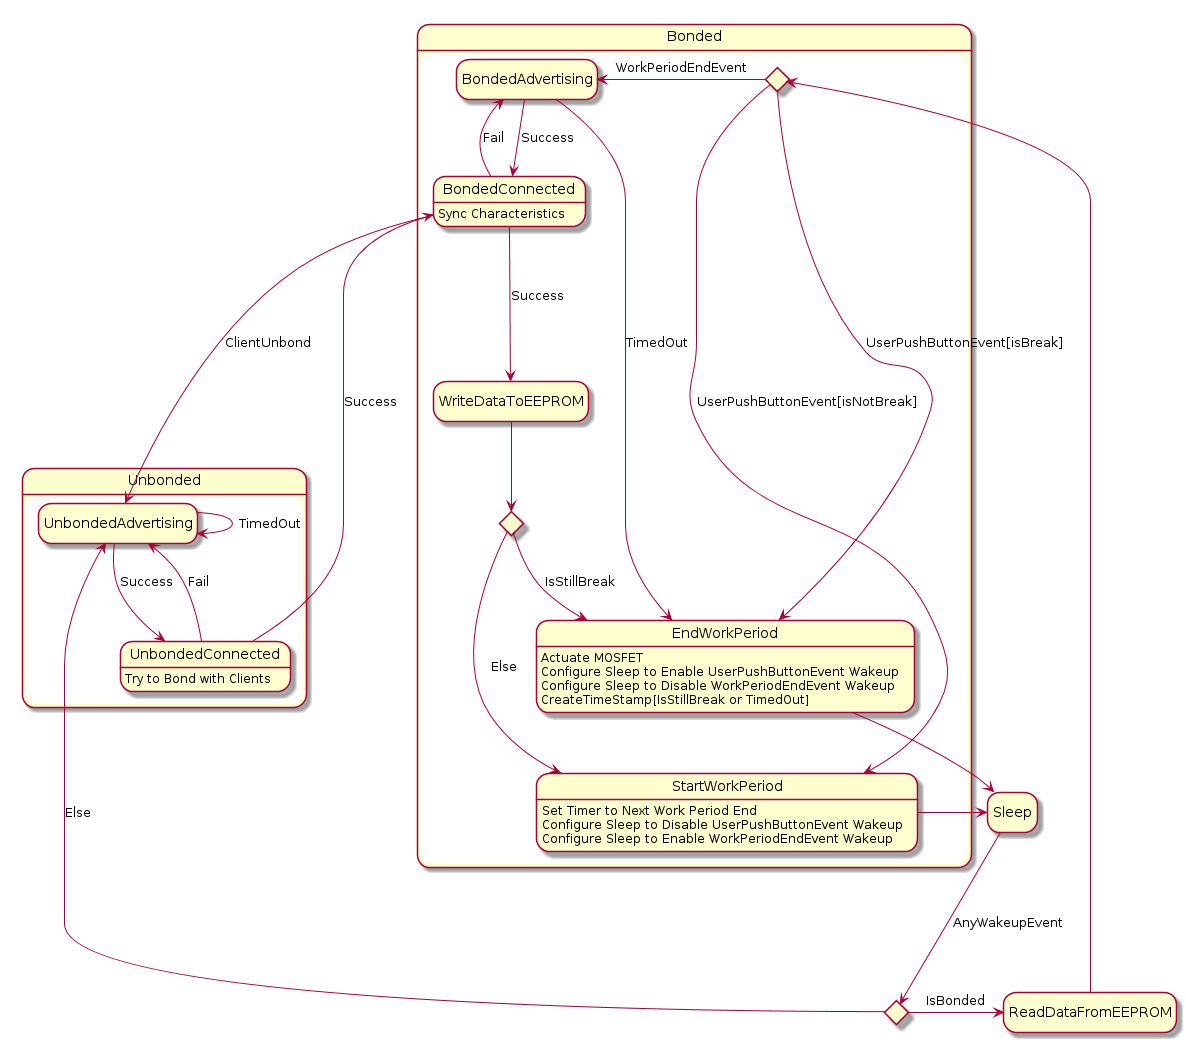

The diagram above was rendered by PlantUML. Its source (embedded in the PNG):
@startuml TopLevelDiagram
hide empty description

state BondedCheck <<choice>>
Sleep ---> BondedCheck: AnyWakeupEvent

state Unbonded {
    UnbondedAdvertising --> UnbondedAdvertising: TimedOut
    UnbondedAdvertising --> UnbondedConnected: Success
    UnbondedConnected-->UnbondedAdvertising: Fail
    UnbondedConnected: Try to Bond with Clients
}
BondedCheck ---> UnbondedAdvertising: Else

state Bonded {
    state WakeupReason <<choice>>
    WakeupReason -> EndWorkPeriod: UserPushButtonEvent[isBreak]
        EndWorkPeriod --> Sleep
        EndWorkPeriod: Actuate MOSFET
        EndWorkPeriod: Configure Sleep to Enable UserPushButtonEvent Wakeup
        EndWorkPeriod: Configure Sleep to Disable WorkPeriodEndEvent Wakeup
        EndWorkPeriod: CreateTimeStamp[IsStillBreak or TimedOut]

    WakeupReason -> StartWorkPeriod: UserPushButtonEvent[isNotBreak]
        StartWorkPeriod: Set Timer to Next Work Period End
        StartWorkPeriod: Configure Sleep to Disable UserPushButtonEvent Wakeup
        StartWorkPeriod: Configure Sleep to Enable WorkPeriodEndEvent Wakeup
        StartWorkPeriod --> Sleep

    WakeupReason -> BondedAdvertising: WorkPeriodEndEvent
        BondedAdvertising --> EndWorkPeriod: TimedOut

        BondedAdvertising --> BondedConnected: Success
        BondedConnected: Sync Characteristics
        UnbondedConnected---->BondedConnected: Success
        state AfterConnectBreakCheck <<choice>>
        BondedConnected ---> WriteDataToEEPROM: Success
        WriteDataToEEPROM --> AfterConnectBreakCheck
        BondedConnected -> BondedAdvertising: Fail
        BondedConnected ----> UnbondedAdvertising: ClientUnbond

        AfterConnectBreakCheck --> EndWorkPeriod: IsStillBreak
        AfterConnectBreakCheck ---> StartWorkPeriod: Else
}
BondedCheck -> ReadDataFromEEPROM: IsBonded
ReadDataFromEEPROM -> WakeupReason
@enduml